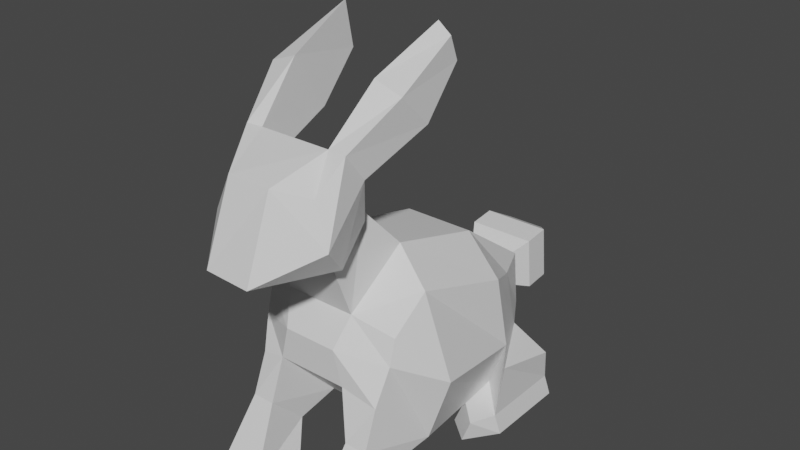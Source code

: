 # Source: rabbit.blend  (saved by Blender 2.93.21; exported with 4.5.12 LTS)
import bpy
from mathutils import Matrix  # noqa: F401  (used for matrix-valued properties, if any)

bpy.ops.wm.read_factory_settings(use_empty=True)
scene = bpy.context.scene
scene.name = 'Scene'

# ---- collections
col_collection = bpy.data.collections.new('Collection'); scene.collection.children.link(col_collection)

# ---- materials (node trees are filled in below, after node groups)
mat_material_001 = bpy.data.materials.new('Material.001')
mat_material_001.use_transparent_shadow = False

# ---- material node trees
mat_material_001.use_nodes = True; mat_material_001.node_tree.nodes.clear()
_N = mat_material_001.node_tree.nodes; _L = mat_material_001.node_tree.links
n0 = _N.new('ShaderNodeBsdfPrincipled'); n0.name = 'Principled BSDF'; n0.location = (10, 300)
n0.distribution = 'GGX'
n0.subsurface_method = 'BURLEY'
n0.inputs[3].default_value = 1.45
n0.inputs[27].default_value = (0.0, 0.0, 0.0, 1.0)
n0.inputs[28].default_value = 1.0
n1 = _N.new('ShaderNodeOutputMaterial'); n1.name = 'Material Output'; n1.location = (300, 300)
_L.new(n0.outputs[0], n1.inputs[0])
n1.is_active_output = True

# ---- world
world_world = bpy.data.worlds.new('World'); scene.world = world_world
world_world.use_nodes = True; world_world.node_tree.nodes.clear()
_N = world_world.node_tree.nodes; _L = world_world.node_tree.links
n0 = _N.new('ShaderNodeOutputWorld'); n0.name = 'World Output'; n0.location = (300, 300)
n1 = _N.new('ShaderNodeBackground'); n1.name = 'Background'; n1.location = (10, 300)
n1.inputs[0].default_value = (0.05088, 0.05088, 0.05088, 1.0)
_L.new(n1.outputs[0], n0.inputs[0])
n0.is_active_output = True
world_world.color = (0.05088, 0.05088, 0.05088)
world_world.use_sun_shadow = False
world_world.sun_shadow_jitter_overblur = 0.0

# ---- meshes
me_cube = bpy.data.meshes.new('Cube')
me_cube.from_pydata([(-0.1148, -0.2112, 0.006412), (-0.1368, -0.1647, 0.1105), (-0.1131, 0.2128, -0.1383), (-0.1272, 0.1901, 0.06291), (0.1353, -0.2108, 0.001332), (0.1391, -0.1664, 0.1144), (0.125, 0.2233, -0.128), (0.1051, 0.1922, 0.06489), (0.06619, 0.2, -0.1252), (0.07421, 0.2637, 0.06551), (0.06846, -0.2154, 0.01722), (0.06202, -0.1826, 0.1362), (-0.06974, 0.2, -0.1252), (-0.07391, -0.1826, 0.1362), (-0.06171, 0.2637, 0.06551), (-0.06747, -0.2154, 0.01722), (-0.1131, 0.1109, -0.1383), (-0.15, 0.09875, 0.1084), (0.125, 0.1214, -0.128), (0.15, 0.09875, 0.1084), (0.07151, 0.1168, 0.1714), (0.06846, 0.1117, -0.15), (-0.06747, 0.1117, -0.15), (-0.06442, 0.1168, 0.1714), (-0.141, -0.1024, -0.1047), (0.1355, -0.08636, 0.1632), (0.06302, -0.06234, 0.2179), (0.07742, -0.1024, -0.1047), (-0.0585, -0.1024, -0.1047), (-0.05583, -0.06269, 0.2179), (-0.136, -0.05587, 0.1572), (0.159, -0.1024, -0.1047), (-0.1384, -0.1963, -0.185), (-0.1384, -0.3035, -0.1874), (0.08011, -0.3035, -0.1874), (0.1616, -0.3035, -0.1874), (0.08011, -0.1963, -0.185), (-0.05582, -0.3035, -0.1874), (-0.05582, -0.1963, -0.185), (0.1616, -0.1963, -0.185), (0.04349, -0.1313, 0.2965), (0.05873, -0.2168, 0.2305), (-0.05774, -0.2168, 0.2305), (-0.0425, -0.1313, 0.2965), (0.06846, -0.2299, 0.4392), (0.04594, -0.3295, 0.4057), (-0.03267, -0.3328, 0.4076), (-0.06747, -0.2299, 0.4392), (-0.07462, -0.159, 0.307), (-0.08332, -0.2294, 0.2507), (-0.09448, -0.2354, 0.4409), (-0.07622, -0.2969, 0.3798), (0.07709, -0.163, 0.3013), (0.09463, -0.2349, 0.2523), (0.1025, -0.2306, 0.438), (0.09032, -0.283, 0.3853), (0.04552, -0.3827, 0.2636), (-0.04222, -0.3801, 0.2653), (-0.06747, -0.1903, 0.3878), (0.06846, -0.1903, 0.3878), (-0.1142, -0.2902, 0.3108), (-0.09448, -0.1958, 0.3896), (0.1201, -0.2902, 0.3108), (0.1025, -0.191, 0.3867), (0.0843, -0.08523, 0.4285), (0.0843, -0.1458, 0.5275), (-0.07888, -0.1435, 0.5268), (-0.1273, -0.1435, 0.5094), (0.1337, -0.08234, 0.4495), (0.1337, -0.1429, 0.5086), (-0.07888, -0.0816, 0.4261), (-0.1273, -0.08169, 0.4487), (0.09708, 0.002823, 0.5029), (0.09708, -0.01365, 0.5862), (-0.09284, -0.01152, 0.5836), (-0.115, -0.01082, 0.566), (0.1192, 0.005654, 0.5227), (0.1192, -0.01082, 0.566), (-0.09284, 0.004954, 0.5003), (-0.115, 0.005654, 0.5227), (-0.1368, -0.1775, 0.0629), (-0.1189, 0.2025, -0.04317), (0.1212, 0.2012, -0.04014), (0.1391, -0.1793, 0.06682), (0.05124, -0.2168, 0.08138), (0.07421, 0.2762, -0.04434), (-0.06171, 0.2762, -0.04434), (-0.05111, -0.2168, 0.08138), (0.1694, 0.1052, -0.02081), (-0.161, 0.1065, -0.02384), (-0.1921, -0.09599, 0.01974), (0.1982, -0.09599, 0.01974), (-0.1283, -0.1698, -0.137), (-0.1176, -0.2385, -0.06929), (-0.0746, -0.2388, -0.06888), (-0.0746, -0.1698, -0.137), (0.1338, -0.2351, -0.07317), (0.1378, -0.1738, -0.1331), (0.09082, -0.1738, -0.1331), (0.09082, -0.2349, -0.07281), (0.1934, 0.2018, -0.07564), (0.1846, 0.2189, -0.1409), (0.1866, 0.05376, -0.1375), (0.1889, 0.07427, -0.04617), (-0.1846, 0.2143, -0.06981), (-0.1782, 0.2101, -0.1375), (-0.1793, 0.02688, -0.1383), (-0.1986, 0.07864, -0.04715), (0.1224, 0.1211, -0.1705), (0.1224, 0.2231, -0.1705), (-0.1158, 0.2126, -0.1807), (-0.1158, 0.1107, -0.1807), (0.1952, 0.0599, -0.1769), (0.1933, 0.225, -0.1804), (-0.1952, 0.2157, -0.1799), (-0.1963, 0.03247, -0.1807), (0.1263, 0.04497, -0.1279), (0.1686, 0.004336, -0.135), (-0.1576, -0.01582, -0.1368), (-0.1118, 0.03448, -0.1382), (0.111, 0.03569, -0.1731), (0.155, -0.0007953, -0.1743), (-0.1462, -0.02794, -0.1809), (-0.1004, 0.02236, -0.1823), (-0.03405, 0.2759, 0.04425), (0.04655, 0.2759, 0.04425), (0.04655, 0.2833, -0.02089), (-0.03405, 0.2833, -0.02089), (-0.05854, 0.3146, 0.0687), (0.07104, 0.3146, 0.0687), (0.07104, 0.3265, -0.03601), (-0.05854, 0.3265, -0.03601), (-0.05854, 0.3655, 0.07451), (0.07104, 0.3655, 0.07451), (0.07104, 0.3774, -0.03021), (-0.05854, 0.3774, -0.03021), (-0.03011, 0.4025, 0.05545), (0.04261, 0.4025, 0.05545), (0.04261, 0.4092, -0.003316), (-0.03011, 0.4092, -0.003316)], [], [(89, 17, 3, 81), (85, 9, 7, 82), (91, 25, 5, 83), (87, 13, 1, 80), (97, 96, 35, 39), (29, 30, 1, 13), (25, 26, 11, 5), (28, 27, 10, 15), (83, 5, 11, 84), (86, 14, 124, 127), (81, 3, 14, 86), (93, 92, 32, 33), (26, 29, 43, 40), (84, 11, 13, 87), (9, 14, 23, 20), (2, 12, 22, 16), (12, 8, 21, 22), (7, 9, 20, 19), (14, 3, 17, 23), (8, 6, 18, 21), (82, 7, 19, 88), (90, 30, 17, 89), (80, 1, 30, 90), (20, 23, 29, 26), (16, 22, 28, 24), (22, 21, 27, 28), (19, 20, 26, 25), (23, 17, 30, 29), (21, 18, 31, 27), (88, 19, 25, 91), (36, 39, 35, 34), (32, 38, 37, 33), (98, 97, 39, 36), (95, 94, 37, 38), (94, 93, 33, 37), (92, 95, 38, 32), (96, 99, 34, 35), (99, 98, 36, 34), (57, 56, 45, 46), (11, 26, 40, 41), (13, 11, 41, 42), (29, 13, 42, 43), (44, 47, 46, 45), (46, 47, 50, 51), (56, 41, 53, 62), (59, 58, 47, 44), (61, 60, 51, 50), (43, 42, 49, 48), (57, 46, 51, 60), (58, 43, 48, 61), (62, 63, 54, 55), (44, 45, 55, 54), (44, 54, 69, 65), (41, 40, 52, 53), (40, 59, 63, 52), (53, 52, 63, 62), (47, 58, 70, 66), (42, 57, 60, 49), (48, 49, 60, 61), (40, 43, 58, 59), (45, 56, 62, 55), (42, 41, 56, 57), (66, 70, 78, 74), (68, 64, 72, 76), (61, 50, 67, 71), (59, 44, 65, 64), (58, 61, 71, 70), (50, 47, 66, 67), (63, 59, 64, 68), (54, 63, 68, 69), (72, 73, 77, 76), (74, 78, 79, 75), (69, 68, 76, 77), (64, 65, 73, 72), (70, 71, 79, 78), (71, 67, 75, 79), (65, 69, 77, 73), (67, 66, 74, 75), (18, 88, 91, 31), (0, 80, 90, 24), (24, 90, 89, 16), (88, 18, 102, 103), (10, 84, 87, 15), (2, 81, 86, 12), (12, 86, 85, 8), (4, 83, 84, 10), (15, 87, 80, 0), (31, 91, 83, 4), (8, 85, 82, 6), (81, 2, 105, 104), (24, 28, 95, 92), (15, 0, 93, 94), (28, 15, 94, 95), (0, 24, 92, 93), (10, 27, 98, 99), (4, 10, 99, 96), (27, 31, 97, 98), (31, 4, 96, 97), (101, 100, 103, 102), (18, 6, 109, 108), (6, 82, 100, 101), (82, 88, 103, 100), (106, 107, 104, 105), (89, 81, 104, 107), (16, 89, 107, 106), (106, 105, 114, 115), (108, 109, 113, 112), (110, 111, 115, 114), (105, 2, 110, 114), (101, 102, 112, 113), (2, 16, 111, 110), (6, 101, 113, 109), (112, 102, 117, 121), (111, 16, 119, 123), (119, 118, 122, 123), (117, 116, 120, 121), (18, 108, 120, 116), (106, 115, 122, 118), (115, 111, 123, 122), (108, 112, 121, 120), (102, 18, 116, 117), (16, 106, 118, 119), (127, 124, 128, 131), (14, 9, 125, 124), (85, 86, 127, 126), (9, 85, 126, 125), (130, 131, 135, 134), (124, 125, 129, 128), (126, 127, 131, 130), (125, 126, 130, 129), (133, 134, 138, 137), (129, 130, 134, 133), (131, 128, 132, 135), (128, 129, 133, 132), (139, 136, 137, 138), (135, 132, 136, 139), (132, 133, 137, 136), (134, 135, 139, 138)])
_uv = me_cube.uv_layers.new(name='UVMap')
_uv.uv.foreach_set('vector', [0.3574, 0.9551, 0.3574, 0.9551, 0.3574, 0.9551, 0.3574, 0.9551, 0.3574, 0.9551, 0.3574, 0.9551, 0.3574, 0.9551, 0.3574, 0.9551, 0.3574, 0.9551, 0.3574, 0.9551, 0.3574, 0.9551, 0.3574, 0.9551, 0.3574, 0.9551, 0.3574, 0.9551, 0.3574, 0.9551, 0.3574, 0.9551, 0.3574, 0.9551, 0.3574, 0.9551, 0.3574, 0.9551, 0.3574, 0.9551, 0.3574, 0.9551, 0.3574, 0.9551, 0.3574, 0.9551, 0.3574, 0.9551, 0.3574, 0.9551, 0.3574, 0.9551, 0.3574, 0.9551, 0.3574, 0.9551, 0.3574, 0.9551, 0.3574, 0.9551, 0.3574, 0.9551, 0.3574, 0.9551, 0.3574, 0.9551, 0.3574, 0.9551, 0.3574, 0.9551, 0.3574, 0.9551, 0.3574, 0.9551, 0.3574, 0.9551, 0.3574, 0.9551, 0.3574, 0.9551, 0.3574, 0.9551, 0.3574, 0.9551, 0.3574, 0.9551, 0.3574, 0.9551, 0.3574, 0.9551, 0.3574, 0.9551, 0.3574, 0.9551, 0.3574, 0.9551, 0.3574, 0.9551, 0.3574, 0.9551, 0.3574, 0.9551, 0.3574, 0.9551, 0.3574, 0.9551, 0.3574, 0.9551, 0.3574, 0.9551, 0.3574, 0.9551, 0.3574, 0.9551, 0.3574, 0.9551, 0.3574, 0.9551, 0.3574, 0.9551, 0.3574, 0.9551, 0.3574, 0.9551, 0.3574, 0.9551, 0.3574, 0.9551, 0.3574, 0.9551, 0.3574, 0.9551, 0.3574, 0.9551, 0.3574, 0.9551, 0.3574, 0.9551, 0.3574, 0.9551, 0.3574, 0.9551, 0.3574, 0.9551, 0.3574, 0.9551, 0.3574, 0.9551, 0.3574, 0.9551, 0.3574, 0.9551, 0.3574, 0.9551, 0.3574, 0.9551, 0.3574, 0.9551, 0.3574, 0.9551, 0.3574, 0.9551, 0.3574, 0.9551, 0.3574, 0.9551, 0.3574, 0.9551, 0.3574, 0.9551, 0.3574, 0.9551, 0.3574, 0.9551, 0.3574, 0.9551, 0.3574, 0.9551, 0.3574, 0.9551, 0.3574, 0.9551, 0.3574, 0.9551, 0.3574, 0.9551, 0.3574, 0.9551, 0.3574, 0.9551, 0.3574, 0.9551, 0.3574, 0.9551, 0.3574, 0.9551, 0.3574, 0.9551, 0.3574, 0.9551, 0.3574, 0.9551, 0.3574, 0.9551, 0.3574, 0.9551, 0.3574, 0.9551, 0.3574, 0.9551, 0.3574, 0.9551, 0.3574, 0.9551, 0.3574, 0.9551, 0.3574, 0.9551, 0.3574, 0.9551, 0.3574, 0.9551, 0.3574, 0.9551, 0.3574, 0.9551, 0.3574, 0.9551, 0.3574, 0.9551, 0.3574, 0.9551, 0.3574, 0.9551, 0.3574, 0.9551, 0.3574, 0.9551, 0.3574, 0.9551, 0.3574, 0.9551, 0.3574, 0.9551, 0.3574, 0.9551, 0.3574, 0.9551, 0.3574, 0.9551, 0.3574, 0.9551, 0.3574, 0.9551, 0.3574, 0.9551, 0.3574, 0.9551, 0.3574, 0.9551, 0.3574, 0.9551, 0.3574, 0.9551, 0.3574, 0.9551, 0.3574, 0.9551, 0.3574, 0.9551, 0.3574, 0.9551, 0.3574, 0.9551, 0.3574, 0.9551, 0.3574, 0.9551, 0.3574, 0.9551, 0.3574, 0.9551, 0.3574, 0.9551, 0.3574, 0.9551, 0.3574, 0.9551, 0.3574, 0.9551, 0.3574, 0.9551, 0.3574, 0.9551, 0.3574, 0.9551, 0.3574, 0.9551, 0.3574, 0.9551, 0.3574, 0.9551, 0.3574, 0.9551, 0.3574, 0.9551, 0.3574, 0.9551, 0.3574, 0.9551, 0.3574, 0.9551, 0.3574, 0.9551, 0.3574, 0.9551, 0.3574, 0.9551, 0.3574, 0.9551, 0.3574, 0.9551, 0.3574, 0.9551, 0.3574, 0.9551, 0.3574, 0.9551, 0.3574, 0.9551, 0.3574, 0.9551, 0.3574, 0.9551, 0.3574, 0.9551, 0.3574, 0.9551, 0.3574, 0.9551, 0.3574, 0.9551, 0.3574, 0.9551, 0.3574, 0.9551, 0.3574, 0.9551, 0.3574, 0.9551, 0.3574, 0.9551, 0.3574, 0.9551, 0.3574, 0.9551, 0.3574, 0.9551, 0.3574, 0.9551, 0.3574, 0.9551, 0.3574, 0.9551, 0.3574, 0.9551, 0.3574, 0.9551, 0.3574, 0.9551, 0.3574, 0.9551, 0.3574, 0.9551, 0.3574, 0.9551, 0.3574, 0.9551, 0.3574, 0.9551, 0.3574, 0.9551, 0.3574, 0.9551, 0.3574, 0.9551, 0.3574, 0.9551, 0.3574, 0.9551, 0.3574, 0.9551, 0.3574, 0.9551, 0.3574, 0.9551, 0.3574, 0.9551, 0.3574, 0.9551, 0.3574, 0.9551, 0.3574, 0.9551, 0.3574, 0.9551, 0.3574, 0.9551, 0.3574, 0.9551, 0.3574, 0.9551, 0.3574, 0.9551, 0.3574, 0.9551, 0.3574, 0.9551, 0.3574, 0.9551, 0.3574, 0.9551, 0.3574, 0.9551, 0.3574, 0.9551, 0.3574, 0.9551, 0.3574, 0.9551, 0.3574, 0.9551, 0.3574, 0.9551, 0.3574, 0.9551, 0.3574, 0.9551, 0.3574, 0.9551, 0.3574, 0.9551, 0.3574, 0.9551, 0.3574, 0.9551, 0.3574, 0.9551, 0.3574, 0.9551, 0.3574, 0.9551, 0.3574, 0.9551, 0.3574, 0.9551, 0.3574, 0.9551, 0.3574, 0.9551, 0.3574, 0.9551, 0.3574, 0.9551, 0.3574, 0.9551, 0.3574, 0.9551, 0.3574, 0.9551, 0.3574, 0.9551, 0.3574, 0.9551, 0.3574, 0.9551, 0.3574, 0.9551, 0.3574, 0.9551, 0.3574, 0.9551, 0.3574, 0.9551, 0.3574, 0.9551, 0.3574, 0.9551, 0.3574, 0.9551, 0.3574, 0.9551, 0.3574, 0.9551, 0.3574, 0.9551, 0.3574, 0.9551, 0.3574, 0.9551, 0.3574, 0.9551, 0.3574, 0.9551, 0.3574, 0.9551, 0.3574, 0.9551, 0.3574, 0.9551, 0.3574, 0.9551, 0.3574, 0.9551, 0.3574, 0.9551, 0.3574, 0.9551, 0.3574, 0.9551, 0.3574, 0.9551, 0.3574, 0.9551, 0.3574, 0.9551, 0.3574, 0.9551, 0.3574, 0.9551, 0.3574, 0.9551, 0.3574, 0.9551, 0.3574, 0.9551, 0.3574, 0.9551, 0.3574, 0.9551, 0.3574, 0.9551, 0.3574, 0.9551, 0.3574, 0.9551, 0.3574, 0.9551, 0.3574, 0.9551, 0.3574, 0.9551, 0.3574, 0.9551, 0.3574, 0.9551, 0.3574, 0.9551, 0.3574, 0.9551, 0.3574, 0.9551, 0.3574, 0.9551, 0.3574, 0.9551, 0.3574, 0.9551, 0.3574, 0.9551, 0.3574, 0.9551, 0.3574, 0.9551, 0.3574, 0.9551, 0.3574, 0.9551, 0.3574, 0.9551, 0.3574, 0.9551, 0.3574, 0.9551, 0.3574, 0.9551, 0.3574, 0.9551, 0.3574, 0.9551, 0.3574, 0.9551, 0.3574, 0.9551, 0.3574, 0.9551, 0.3574, 0.9551, 0.3574, 0.9551, 0.3574, 0.9551, 0.3574, 0.9551, 0.3574, 0.9551, 0.3574, 0.9551, 0.3574, 0.9551, 0.3574, 0.9551, 0.3574, 0.9551, 0.3574, 0.9551, 0.3574, 0.9551, 0.3574, 0.9551, 0.3574, 0.9551, 0.3574, 0.9551, 0.3574, 0.9551, 0.3574, 0.9551, 0.3574, 0.9551, 0.3574, 0.9551, 0.3574, 0.9551, 0.3574, 0.9551, 0.3574, 0.9551, 0.3574, 0.9551, 0.3574, 0.9551, 0.3574, 0.9551, 0.3574, 0.9551, 0.3574, 0.9551, 0.3574, 0.9551, 0.3574, 0.9551, 0.3574, 0.9551, 0.3574, 0.9551, 0.3574, 0.9551, 0.3574, 0.9551, 0.3574, 0.9551, 0.3574, 0.9551, 0.3574, 0.9551, 0.3574, 0.9551, 0.3574, 0.9551, 0.3574, 0.9551, 0.3574, 0.9551, 0.3574, 0.9551, 0.3574, 0.9551, 0.3574, 0.9551, 0.3574, 0.9551, 0.3574, 0.9551, 0.3574, 0.9551, 0.3574, 0.9551, 0.3574, 0.9551, 0.3574, 0.9551, 0.3574, 0.9551, 0.3574, 0.9551, 0.3574, 0.9551, 0.3574, 0.9551, 0.3574, 0.9551, 0.3574, 0.9551, 0.3574, 0.9551, 0.3574, 0.9551, 0.3574, 0.9551, 0.3574, 0.9551, 0.3574, 0.9551, 0.3574, 0.9551, 0.3574, 0.9551, 0.3574, 0.9551, 0.3574, 0.9551, 0.3574, 0.9551, 0.3574, 0.9551, 0.3574, 0.9551, 0.3574, 0.9551, 0.3574, 0.9551, 0.3574, 0.9551, 0.3574, 0.9551, 0.3574, 0.9551, 0.3574, 0.9551, 0.3574, 0.9551, 0.3574, 0.9551, 0.3574, 0.9551, 0.3574, 0.9551, 0.3574, 0.9551, 0.3574, 0.9551, 0.3574, 0.9551, 0.3574, 0.9551, 0.3574, 0.9551, 0.3574, 0.9551, 0.3574, 0.9551, 0.3574, 0.9551, 0.3574, 0.9551, 0.3574, 0.9551, 0.3574, 0.9551, 0.3574, 0.9551, 0.3574, 0.9551, 0.3574, 0.9551, 0.3574, 0.9551, 0.3574, 0.9551, 0.3574, 0.9551, 0.3574, 0.9551, 0.3574, 0.9551, 0.3574, 0.9551, 0.3574, 0.9551, 0.3574, 0.9551, 0.3574, 0.9551, 0.3574, 0.9551, 0.3574, 0.9551, 0.3574, 0.9551, 0.3574, 0.9551, 0.3574, 0.9551, 0.3574, 0.9551, 0.3574, 0.9551, 0.3574, 0.9551, 0.3574, 0.9551, 0.3574, 0.9551, 0.3574, 0.9551, 0.3574, 0.9551, 0.3574, 0.9551, 0.3574, 0.9551, 0.3574, 0.9551, 0.3574, 0.9551, 0.3574, 0.9551, 0.3574, 0.9551, 0.3574, 0.9551, 0.3574, 0.9551, 0.3574, 0.9551, 0.3574, 0.9551, 0.3574, 0.9551, 0.3574, 0.9551, 0.3574, 0.9551, 0.3574, 0.9551, 0.3574, 0.9551, 0.3574, 0.9551, 0.3574, 0.9551, 0.3574, 0.9551, 0.3574, 0.9551, 0.3574, 0.9551, 0.3574, 0.9551, 0.3574, 0.9551, 0.3574, 0.9551, 0.3574, 0.9551, 0.3574, 0.9551, 0.3574, 0.9551, 0.3574, 0.9551, 0.3574, 0.9551, 0.3574, 0.9551, 0.3574, 0.9551, 0.3574, 0.9551, 0.3574, 0.9551, 0.3574, 0.9551, 0.3574, 0.9551, 0.3574, 0.9551, 0.3574, 0.9551, 0.3574, 0.9551, 0.3574, 0.9551, 0.3574, 0.9551, 0.3574, 0.9551, 0.3574, 0.9551, 0.3574, 0.9551, 0.3574, 0.9551, 0.3574, 0.9551, 0.3574, 0.9551, 0.3574, 0.9551, 0.3574, 0.9551, 0.3574, 0.9551, 0.3574, 0.9551, 0.3574, 0.9551, 0.3574, 0.9551, 0.3574, 0.9551, 0.3574, 0.9551, 0.3574, 0.9551, 0.3574, 0.9551, 0.3574, 0.9551, 0.3574, 0.9551, 0.3574, 0.9551, 0.3574, 0.9551, 0.3574, 0.9551, 0.3574, 0.9551, 0.3574, 0.9551, 0.3574, 0.9551, 0.3574, 0.9551, 0.3574, 0.9551, 0.3574, 0.9551, 0.3574, 0.9551, 0.3574, 0.9551, 0.3574, 0.9551, 0.3574, 0.9551, 0.3574, 0.9551, 0.3574, 0.9551, 0.3574, 0.9551, 0.3574, 0.9551, 0.3574, 0.9551, 0.3574, 0.9551, 0.3574, 0.9551, 0.3574, 0.9551, 0.3574, 0.9551, 0.3574, 0.9551, 0.3574, 0.9551, 0.3574, 0.9551, 0.3574, 0.9551, 0.3574, 0.9551, 0.3574, 0.9551, 0.3574, 0.9551, 0.3574, 0.9551, 0.3574, 0.9551, 0.3574, 0.9551, 0.3574, 0.9551, 0.3574, 0.9551, 0.3574, 0.9551, 0.3574, 0.9551, 0.3574, 0.9551, 0.3574, 0.9551, 0.3574, 0.9551, 0.3574, 0.9551, 0.3574, 0.9551, 0.3574, 0.9551, 0.3574, 0.9551, 0.3574, 0.9551, 0.3574, 0.9551, 0.3574, 0.9551, 0.3574, 0.9551, 0.3574, 0.9551, 0.3574, 0.9551, 0.3574, 0.9551, 0.3574, 0.9551, 0.3574, 0.9551, 0.3574, 0.9551, 0.3574, 0.9551, 0.3574, 0.9551, 0.3574, 0.9551, 0.3574, 0.9551, 0.3574, 0.9551, 0.3574, 0.9551, 0.3574, 0.9551, 0.3574, 0.9551, 0.3574, 0.9551, 0.3574, 0.9551, 0.3574, 0.9551, 0.3574, 0.9551, 0.3574, 0.9551, 0.3574, 0.9551, 0.3574, 0.9551, 0.3574, 0.9551, 0.3574, 0.9551, 0.3574, 0.9551, 0.3574, 0.9551, 0.3574, 0.9551, 0.3574, 0.9551, 0.3574, 0.9551, 0.3574, 0.9551, 0.3574, 0.9551, 0.3574, 0.9551, 0.3574, 0.9551, 0.3574, 0.9551, 0.3574, 0.9551, 0.3574, 0.9551, 0.3574, 0.9551, 0.3574, 0.9551, 0.3574, 0.9551, 0.3574, 0.9551])
me_cube.materials.append(mat_material_001)
me_cube.use_remesh_fix_poles = True
me_cube.use_remesh_preserve_attributes = False
me_cube.update()

# ---- objects
ob_cube = bpy.data.objects.new('Cube', me_cube)

# ---- transforms, parenting, visibility, modifiers, constraints
ob_cube.location = (0.0, 0.0, 0.175)

# ---- collection membership
col_collection.objects.link(ob_cube)

# ---- scene / render settings (as saved in the file)
scene.frame_start = 1; scene.frame_end = 250; scene.frame_set(1)
scene.render.engine = 'BLENDER_EEVEE_NEXT'
scene.cycles.use_denoising = False
scene.cycles.samples = 128
scene.cycles.sampling_pattern = 'TABULATED_SOBOL'
scene.cycles.use_adaptive_sampling = False
scene.cycles.use_light_tree = False
scene.view_settings.view_transform = 'Filmic'
bpy.context.view_layer.update()

# ---- added for rendering (the .blend has no active camera and no usable light): camera, sun
cam_auto = bpy.data.cameras.new('AutoCamera')
cam_auto.lens = 50.0
cam_auto.sensor_width = 36.0
cam_auto.clip_end = 1000.0
ob_auto_camera = bpy.data.objects.new('AutoCamera', cam_auto)
scene.collection.objects.link(ob_auto_camera)
ob_auto_camera.location = (1.08787, -1.29245, 1.2448)
ob_auto_camera.rotation_euler = (1.09748, -7.21219e-08, 0.694738)
scene.camera = ob_auto_camera
light_auto_sun = bpy.data.lights.new('AutoSun', 'SUN')
light_auto_sun.energy = 3.0
light_auto_sun.angle = 0.0523599
ob_auto_sun = bpy.data.objects.new('AutoSun', light_auto_sun)
scene.collection.objects.link(ob_auto_sun)
ob_auto_sun.rotation_euler = (0.872665, 0.174533, 0.523599)
bpy.context.view_layer.update()
